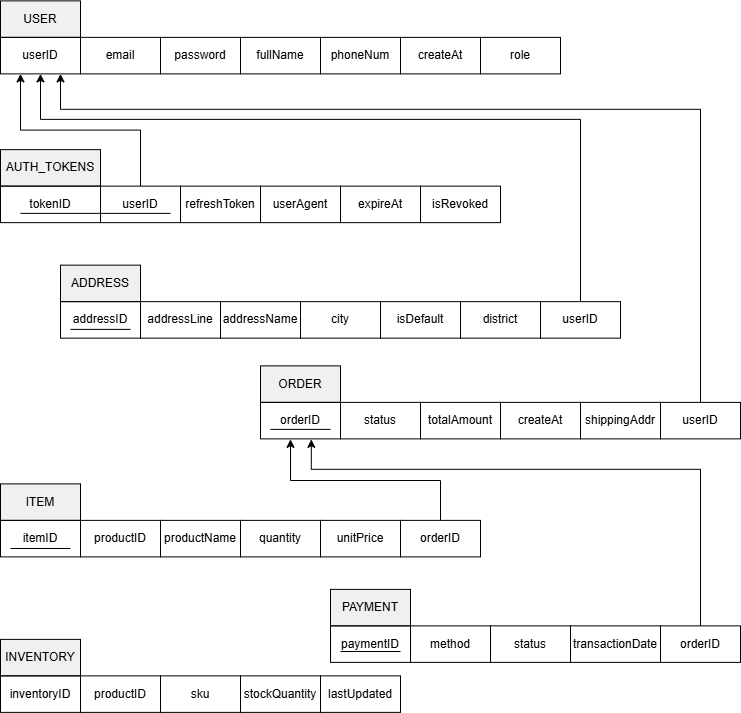

The diagram above was exported from draw.io. Its source (the exported page's mxGraphModel, read from the mxfile embedded in the PNG):
<mxGraphModel dx="2934" dy="1216" grid="1" gridSize="10" guides="1" tooltips="1" connect="1" arrows="1" fold="1" page="1" pageScale="1" pageWidth="850" pageHeight="1100" math="0" shadow="0">
  <root>
    <mxCell id="0" />
    <mxCell id="1" parent="0" />
    <mxCell id="pc7gOQmRy3gWTs7EL6gv-52" parent="1" style="rounded=0;whiteSpace=wrap;html=1;fillColor=#F0F0F0;" value="USER" vertex="1">
      <mxGeometry height="36.5" width="80" x="-210" y="132.38" as="geometry" />
    </mxCell>
    <mxCell id="pc7gOQmRy3gWTs7EL6gv-53" parent="1" style="rounded=0;whiteSpace=wrap;html=1;fillColor=none;" value="userID" vertex="1">
      <mxGeometry height="36.5" width="80" x="-210" y="168.88" as="geometry" />
    </mxCell>
    <mxCell id="pc7gOQmRy3gWTs7EL6gv-54" parent="1" style="rounded=0;whiteSpace=wrap;html=1;fillColor=none;" value="email" vertex="1">
      <mxGeometry height="36.5" width="80" x="-130" y="168.88" as="geometry" />
    </mxCell>
    <mxCell id="pc7gOQmRy3gWTs7EL6gv-55" parent="1" style="rounded=0;whiteSpace=wrap;html=1;fillColor=none;" value="password" vertex="1">
      <mxGeometry height="36.5" width="80" x="-50" y="168.88" as="geometry" />
    </mxCell>
    <mxCell id="pc7gOQmRy3gWTs7EL6gv-56" parent="1" style="rounded=0;whiteSpace=wrap;html=1;fillColor=none;" value="fullName" vertex="1">
      <mxGeometry height="36.5" width="80" x="30" y="168.88" as="geometry" />
    </mxCell>
    <mxCell id="pc7gOQmRy3gWTs7EL6gv-57" parent="1" style="rounded=0;whiteSpace=wrap;html=1;fillColor=none;" value="phoneNum" vertex="1">
      <mxGeometry height="36.5" width="80" x="110" y="168.88" as="geometry" />
    </mxCell>
    <mxCell id="pc7gOQmRy3gWTs7EL6gv-58" parent="1" style="rounded=0;whiteSpace=wrap;html=1;fillColor=none;" value="createAt" vertex="1">
      <mxGeometry height="36.5" width="80" x="190" y="168.88" as="geometry" />
    </mxCell>
    <mxCell id="pc7gOQmRy3gWTs7EL6gv-60" parent="1" style="rounded=0;whiteSpace=wrap;html=1;fillColor=none;" value="role" vertex="1">
      <mxGeometry height="36.5" width="80" x="270" y="168.88" as="geometry" />
    </mxCell>
    <mxCell id="pc7gOQmRy3gWTs7EL6gv-62" parent="1" style="rounded=0;whiteSpace=wrap;html=1;fillColor=#F0F0F0;" value="AUTH_TOKENS" vertex="1">
      <mxGeometry height="36.5" width="100" x="-210" y="281.13" as="geometry" />
    </mxCell>
    <mxCell id="pc7gOQmRy3gWTs7EL6gv-63" parent="1" style="rounded=0;whiteSpace=wrap;html=1;fillColor=none;" value="tokenID" vertex="1">
      <mxGeometry height="36.5" width="100" x="-210" y="317.63" as="geometry" />
    </mxCell>
    <mxCell id="pc7gOQmRy3gWTs7EL6gv-64" parent="1" style="rounded=0;whiteSpace=wrap;html=1;fillColor=none;" value="refreshToken" vertex="1">
      <mxGeometry height="36.5" width="80" x="-30" y="317.63" as="geometry" />
    </mxCell>
    <mxCell id="pc7gOQmRy3gWTs7EL6gv-65" parent="1" style="rounded=0;whiteSpace=wrap;html=1;fillColor=none;" value="userAgent" vertex="1">
      <mxGeometry height="36.5" width="80" x="50" y="317.63" as="geometry" />
    </mxCell>
    <mxCell id="pc7gOQmRy3gWTs7EL6gv-66" parent="1" style="rounded=0;whiteSpace=wrap;html=1;fillColor=none;" value="expireAt" vertex="1">
      <mxGeometry height="36.5" width="80" x="130" y="317.63" as="geometry" />
    </mxCell>
    <mxCell id="pc7gOQmRy3gWTs7EL6gv-67" parent="1" style="rounded=0;whiteSpace=wrap;html=1;fillColor=none;" value="isRevoked" vertex="1">
      <mxGeometry height="36.5" width="80" x="210" y="317.63" as="geometry" />
    </mxCell>
    <mxCell id="pc7gOQmRy3gWTs7EL6gv-69" parent="1" style="rounded=0;whiteSpace=wrap;html=1;fillColor=#F0F0F0;" value="ITEM" vertex="1">
      <mxGeometry height="36.5" width="80" x="-210" y="615.38" as="geometry" />
    </mxCell>
    <mxCell id="pc7gOQmRy3gWTs7EL6gv-70" parent="1" style="rounded=0;whiteSpace=wrap;html=1;fillColor=none;" value="itemID" vertex="1">
      <mxGeometry height="36.5" width="80" x="-210" y="651.88" as="geometry" />
    </mxCell>
    <mxCell id="pc7gOQmRy3gWTs7EL6gv-71" parent="1" style="rounded=0;whiteSpace=wrap;html=1;fillColor=none;" value="productID" vertex="1">
      <mxGeometry height="36.5" width="80" x="-130" y="651.88" as="geometry" />
    </mxCell>
    <mxCell id="pc7gOQmRy3gWTs7EL6gv-72" parent="1" style="rounded=0;whiteSpace=wrap;html=1;fillColor=none;" value="productName" vertex="1">
      <mxGeometry height="36.5" width="80" x="-50" y="651.88" as="geometry" />
    </mxCell>
    <mxCell id="pc7gOQmRy3gWTs7EL6gv-73" parent="1" style="rounded=0;whiteSpace=wrap;html=1;fillColor=none;" value="quantity" vertex="1">
      <mxGeometry height="36.5" width="80" x="30" y="651.88" as="geometry" />
    </mxCell>
    <mxCell id="pc7gOQmRy3gWTs7EL6gv-74" parent="1" style="rounded=0;whiteSpace=wrap;html=1;fillColor=none;" value="unitPrice" vertex="1">
      <mxGeometry height="36.5" width="80" x="110" y="651.88" as="geometry" />
    </mxCell>
    <mxCell id="pc7gOQmRy3gWTs7EL6gv-76" parent="1" style="rounded=0;whiteSpace=wrap;html=1;fillColor=#F0F0F0;" value="ORDER" vertex="1">
      <mxGeometry height="36.5" width="80" x="50" y="497.38" as="geometry" />
    </mxCell>
    <mxCell id="pc7gOQmRy3gWTs7EL6gv-77" parent="1" style="rounded=0;whiteSpace=wrap;html=1;fillColor=none;" value="orderID" vertex="1">
      <mxGeometry height="36.5" width="80" x="50" y="533.88" as="geometry" />
    </mxCell>
    <mxCell id="pc7gOQmRy3gWTs7EL6gv-78" parent="1" style="rounded=0;whiteSpace=wrap;html=1;fillColor=none;" value="status" vertex="1">
      <mxGeometry height="36.5" width="80" x="130" y="533.88" as="geometry" />
    </mxCell>
    <mxCell id="pc7gOQmRy3gWTs7EL6gv-79" parent="1" style="rounded=0;whiteSpace=wrap;html=1;fillColor=none;" value="totalAmount" vertex="1">
      <mxGeometry height="36.5" width="80" x="210" y="533.88" as="geometry" />
    </mxCell>
    <mxCell id="pc7gOQmRy3gWTs7EL6gv-80" parent="1" style="rounded=0;whiteSpace=wrap;html=1;fillColor=none;" value="createAt" vertex="1">
      <mxGeometry height="36.5" width="80" x="290" y="533.88" as="geometry" />
    </mxCell>
    <mxCell id="pc7gOQmRy3gWTs7EL6gv-81" parent="1" style="rounded=0;whiteSpace=wrap;html=1;fillColor=none;" value="shippingAddr" vertex="1">
      <mxGeometry height="36.5" width="80" x="370" y="533.88" as="geometry" />
    </mxCell>
    <mxCell id="pc7gOQmRy3gWTs7EL6gv-82" parent="1" style="rounded=0;whiteSpace=wrap;html=1;fillColor=#F0F0F0;" value="INVENTORY" vertex="1">
      <mxGeometry height="36.5" width="80" x="-210" y="770.88" as="geometry" />
    </mxCell>
    <mxCell id="pc7gOQmRy3gWTs7EL6gv-83" parent="1" style="rounded=0;whiteSpace=wrap;html=1;fillColor=none;" value="inventoryID" vertex="1">
      <mxGeometry height="36.5" width="80" x="-210" y="807.38" as="geometry" />
    </mxCell>
    <mxCell id="pc7gOQmRy3gWTs7EL6gv-84" parent="1" style="rounded=0;whiteSpace=wrap;html=1;fillColor=none;" value="productID" vertex="1">
      <mxGeometry height="36.5" width="80" x="-130" y="807.38" as="geometry" />
    </mxCell>
    <mxCell id="pc7gOQmRy3gWTs7EL6gv-85" parent="1" style="rounded=0;whiteSpace=wrap;html=1;fillColor=none;" value="sku" vertex="1">
      <mxGeometry height="36.5" width="80" x="-50" y="807.38" as="geometry" />
    </mxCell>
    <mxCell id="pc7gOQmRy3gWTs7EL6gv-86" parent="1" style="rounded=0;whiteSpace=wrap;html=1;fillColor=none;" value="stockQuantity" vertex="1">
      <mxGeometry height="36.5" width="80" x="30" y="807.38" as="geometry" />
    </mxCell>
    <mxCell id="pc7gOQmRy3gWTs7EL6gv-87" parent="1" style="rounded=0;whiteSpace=wrap;html=1;fillColor=none;" value="lastUpdated" vertex="1">
      <mxGeometry height="36.5" width="80" x="110" y="807.38" as="geometry" />
    </mxCell>
    <mxCell id="pc7gOQmRy3gWTs7EL6gv-94" parent="1" style="rounded=0;whiteSpace=wrap;html=1;fillColor=#F0F0F0;" value="PAYMENT" vertex="1">
      <mxGeometry height="36.5" width="80" x="120" y="720.88" as="geometry" />
    </mxCell>
    <mxCell id="pc7gOQmRy3gWTs7EL6gv-95" parent="1" style="rounded=0;whiteSpace=wrap;html=1;fillColor=none;" value="paymentID" vertex="1">
      <mxGeometry height="36.5" width="80" x="120" y="757.38" as="geometry" />
    </mxCell>
    <mxCell id="pc7gOQmRy3gWTs7EL6gv-96" parent="1" style="rounded=0;whiteSpace=wrap;html=1;fillColor=none;" value="method" vertex="1">
      <mxGeometry height="36.5" width="80" x="200" y="757.38" as="geometry" />
    </mxCell>
    <mxCell id="pc7gOQmRy3gWTs7EL6gv-97" parent="1" style="rounded=0;whiteSpace=wrap;html=1;fillColor=none;" value="status" vertex="1">
      <mxGeometry height="36.5" width="80" x="280" y="757.38" as="geometry" />
    </mxCell>
    <mxCell id="pc7gOQmRy3gWTs7EL6gv-98" parent="1" style="rounded=0;whiteSpace=wrap;html=1;fillColor=none;" value="transactionDate" vertex="1">
      <mxGeometry height="36.5" width="90" x="360" y="757.38" as="geometry" />
    </mxCell>
    <mxCell id="pc7gOQmRy3gWTs7EL6gv-100" parent="1" style="rounded=0;whiteSpace=wrap;html=1;fillColor=#F0F0F0;" value="ADDRESS" vertex="1">
      <mxGeometry height="36.5" width="80" x="-150" y="396.64" as="geometry" />
    </mxCell>
    <mxCell id="pc7gOQmRy3gWTs7EL6gv-101" parent="1" style="rounded=0;whiteSpace=wrap;html=1;fillColor=none;" value="addressID" vertex="1">
      <mxGeometry height="36.5" width="80" x="-150" y="433.14" as="geometry" />
    </mxCell>
    <mxCell id="pc7gOQmRy3gWTs7EL6gv-102" parent="1" style="rounded=0;whiteSpace=wrap;html=1;fillColor=none;" value="addressLine" vertex="1">
      <mxGeometry height="36.5" width="80" x="-70" y="433.14" as="geometry" />
    </mxCell>
    <mxCell id="pc7gOQmRy3gWTs7EL6gv-103" parent="1" style="rounded=0;whiteSpace=wrap;html=1;fillColor=none;" value="city" vertex="1">
      <mxGeometry height="36.5" width="80" x="90" y="433.14" as="geometry" />
    </mxCell>
    <mxCell id="pc7gOQmRy3gWTs7EL6gv-104" parent="1" style="rounded=0;whiteSpace=wrap;html=1;fillColor=none;" value="isDefault" vertex="1">
      <mxGeometry height="36.5" width="80" x="170" y="433.14" as="geometry" />
    </mxCell>
    <mxCell id="pc7gOQmRy3gWTs7EL6gv-105" parent="1" style="rounded=0;whiteSpace=wrap;html=1;fillColor=none;" value="district" vertex="1">
      <mxGeometry height="36.5" width="80" x="250" y="433.14" as="geometry" />
    </mxCell>
    <mxCell id="pc7gOQmRy3gWTs7EL6gv-113" edge="1" parent="1" source="pc7gOQmRy3gWTs7EL6gv-106" style="edgeStyle=orthogonalEdgeStyle;rounded=0;orthogonalLoop=1;jettySize=auto;html=1;exitX=0.5;exitY=0;exitDx=0;exitDy=0;entryX=0.25;entryY=1;entryDx=0;entryDy=0;" target="pc7gOQmRy3gWTs7EL6gv-53">
      <mxGeometry relative="1" as="geometry" />
    </mxCell>
    <mxCell id="pc7gOQmRy3gWTs7EL6gv-106" parent="1" style="rounded=0;whiteSpace=wrap;html=1;fillColor=none;" value="userID" vertex="1">
      <mxGeometry height="36.5" width="80" x="-110" y="317.63" as="geometry" />
    </mxCell>
    <mxCell id="pc7gOQmRy3gWTs7EL6gv-107" edge="1" parent="1" style="endArrow=none;html=1;rounded=0;" value="">
      <mxGeometry height="50" relative="1" width="50" as="geometry">
        <mxPoint x="-190" y="344.88" as="sourcePoint" />
        <mxPoint x="-40" y="344.88" as="targetPoint" />
      </mxGeometry>
    </mxCell>
    <mxCell id="pc7gOQmRy3gWTs7EL6gv-114" edge="1" parent="1" source="pc7gOQmRy3gWTs7EL6gv-112" style="edgeStyle=elbowEdgeStyle;rounded=0;orthogonalLoop=1;jettySize=auto;html=1;exitX=0.5;exitY=0;exitDx=0;exitDy=0;entryX=0.5;entryY=1;entryDx=0;entryDy=0;elbow=vertical;" target="pc7gOQmRy3gWTs7EL6gv-53">
      <mxGeometry relative="1" as="geometry">
        <Array as="points">
          <mxPoint x="40" y="250.88" />
        </Array>
      </mxGeometry>
    </mxCell>
    <mxCell id="pc7gOQmRy3gWTs7EL6gv-112" parent="1" style="rounded=0;whiteSpace=wrap;html=1;fillColor=none;" value="userID" vertex="1">
      <mxGeometry height="36.5" width="80" x="330" y="433.14" as="geometry" />
    </mxCell>
    <mxCell id="pc7gOQmRy3gWTs7EL6gv-116" edge="1" parent="1" source="pc7gOQmRy3gWTs7EL6gv-101" style="endArrow=none;html=1;rounded=0;exitX=0.125;exitY=0.76;exitDx=0;exitDy=0;exitPerimeter=0;" value="">
      <mxGeometry height="50" relative="1" width="50" as="geometry">
        <mxPoint x="-130" y="510.88" as="sourcePoint" />
        <mxPoint x="-80" y="460.88" as="targetPoint" />
      </mxGeometry>
    </mxCell>
    <mxCell id="pc7gOQmRy3gWTs7EL6gv-118" edge="1" parent="1" source="pc7gOQmRy3gWTs7EL6gv-117" style="edgeStyle=orthogonalEdgeStyle;rounded=0;orthogonalLoop=1;jettySize=auto;html=1;exitX=0.5;exitY=0;exitDx=0;exitDy=0;entryX=0.75;entryY=1;entryDx=0;entryDy=0;" target="pc7gOQmRy3gWTs7EL6gv-53">
      <mxGeometry relative="1" as="geometry">
        <Array as="points">
          <mxPoint x="490" y="240.88" />
          <mxPoint x="-150" y="240.88" />
        </Array>
      </mxGeometry>
    </mxCell>
    <mxCell id="pc7gOQmRy3gWTs7EL6gv-117" parent="1" style="rounded=0;whiteSpace=wrap;html=1;fillColor=none;" value="userID" vertex="1">
      <mxGeometry height="36.5" width="80" x="450" y="533.88" as="geometry" />
    </mxCell>
    <mxCell id="pc7gOQmRy3gWTs7EL6gv-124" edge="1" parent="1" style="endArrow=none;html=1;rounded=0;exitX=0.125;exitY=0.76;exitDx=0;exitDy=0;exitPerimeter=0;" value="">
      <mxGeometry height="50" relative="1" width="50" as="geometry">
        <mxPoint x="60" y="560.88" as="sourcePoint" />
        <mxPoint x="120" y="560.88" as="targetPoint" />
      </mxGeometry>
    </mxCell>
    <mxCell id="pc7gOQmRy3gWTs7EL6gv-126" edge="1" parent="1" source="pc7gOQmRy3gWTs7EL6gv-125" style="edgeStyle=orthogonalEdgeStyle;rounded=0;orthogonalLoop=1;jettySize=auto;html=1;exitX=0.5;exitY=0;exitDx=0;exitDy=0;">
      <mxGeometry relative="1" as="geometry">
        <mxPoint x="80" y="570.88" as="targetPoint" />
      </mxGeometry>
    </mxCell>
    <mxCell id="pc7gOQmRy3gWTs7EL6gv-125" parent="1" style="rounded=0;whiteSpace=wrap;html=1;fillColor=none;" value="orderID" vertex="1">
      <mxGeometry height="36.5" width="80" x="190" y="651.88" as="geometry" />
    </mxCell>
    <mxCell id="pc7gOQmRy3gWTs7EL6gv-127" parent="1" style="rounded=0;whiteSpace=wrap;html=1;fillColor=none;" value="orderID" vertex="1">
      <mxGeometry height="36.5" width="80" x="450" y="757.38" as="geometry" />
    </mxCell>
    <mxCell id="pc7gOQmRy3gWTs7EL6gv-128" edge="1" parent="1" source="pc7gOQmRy3gWTs7EL6gv-127" style="edgeStyle=orthogonalEdgeStyle;rounded=0;orthogonalLoop=1;jettySize=auto;html=1;exitX=0.5;exitY=0;exitDx=0;exitDy=0;entryX=0.635;entryY=1.013;entryDx=0;entryDy=0;entryPerimeter=0;" target="pc7gOQmRy3gWTs7EL6gv-77">
      <mxGeometry relative="1" as="geometry">
        <Array as="points">
          <mxPoint x="490" y="600.88" />
          <mxPoint x="101" y="600.88" />
        </Array>
      </mxGeometry>
    </mxCell>
    <mxCell id="pc7gOQmRy3gWTs7EL6gv-130" edge="1" parent="1" style="endArrow=none;html=1;rounded=0;exitX=0.125;exitY=0.76;exitDx=0;exitDy=0;exitPerimeter=0;" value="">
      <mxGeometry height="50" relative="1" width="50" as="geometry">
        <mxPoint x="-200" y="680" as="sourcePoint" />
        <mxPoint x="-140" y="680" as="targetPoint" />
      </mxGeometry>
    </mxCell>
    <mxCell id="pc7gOQmRy3gWTs7EL6gv-135" edge="1" parent="1" style="endArrow=none;html=1;rounded=0;exitX=0.125;exitY=0.76;exitDx=0;exitDy=0;exitPerimeter=0;" value="">
      <mxGeometry height="50" relative="1" width="50" as="geometry">
        <mxPoint x="130" y="783" as="sourcePoint" />
        <mxPoint x="190" y="783" as="targetPoint" />
      </mxGeometry>
    </mxCell>
    <mxCell id="mIgI9Ikog-DKvx5rXKjg-1" parent="1" style="rounded=0;whiteSpace=wrap;html=1;fillColor=none;" value="addressName" vertex="1">
      <mxGeometry height="36.5" width="80" x="10" y="433.14" as="geometry" />
    </mxCell>
  </root>
</mxGraphModel>